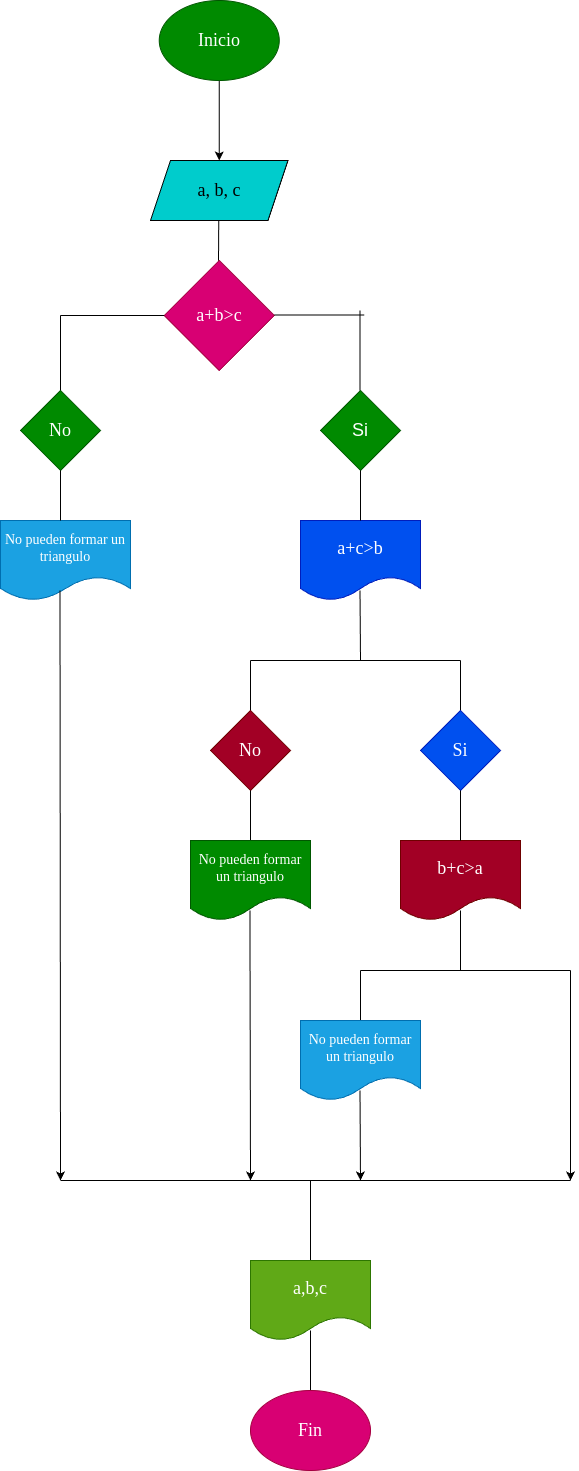

The diagram above was exported from draw.io. Its source (the exported page's mxGraphModel, read from the mxfile embedded in the PNG):
<mxGraphModel dx="772" dy="1630" grid="1" gridSize="10" guides="1" tooltips="1" connect="1" arrows="1" fold="1" page="1" pageScale="1" pageWidth="827" pageHeight="1169" math="0" shadow="0">
  <root>
    <mxCell id="0" />
    <mxCell id="1" parent="0" />
    <mxCell id="4" value="" style="edgeStyle=none;html=1;exitX=0.5;exitY=1;exitDx=0;exitDy=0;" edge="1" parent="1" target="5" source="45">
      <mxGeometry relative="1" as="geometry">
        <mxPoint x="258.75" y="80" as="sourcePoint" />
      </mxGeometry>
    </mxCell>
    <mxCell id="5" value="&lt;font face=&quot;Georgia&quot; style=&quot;font-size: 18px;&quot;&gt;a, b, c&lt;/font&gt;" style="shape=parallelogram;perimeter=parallelogramPerimeter;whiteSpace=wrap;html=1;fixedSize=1;fillColor=#00CCCC;" vertex="1" parent="1">
      <mxGeometry x="190" y="140" width="137.5" height="60" as="geometry" />
    </mxCell>
    <mxCell id="6" value="&lt;font face=&quot;Georgia&quot; style=&quot;font-size: 18px;&quot;&gt;a+b&amp;gt;c&lt;/font&gt;" style="rhombus;whiteSpace=wrap;html=1;fillColor=#d80073;fontColor=#ffffff;strokeColor=#A50040;" vertex="1" parent="1">
      <mxGeometry x="203.75" y="240" width="110" height="110" as="geometry" />
    </mxCell>
    <mxCell id="7" value="" style="endArrow=none;html=1;" edge="1" parent="1">
      <mxGeometry width="50" height="50" relative="1" as="geometry">
        <mxPoint x="258" y="240" as="sourcePoint" />
        <mxPoint x="258.25" y="200" as="targetPoint" />
      </mxGeometry>
    </mxCell>
    <mxCell id="8" value="" style="endArrow=none;html=1;" edge="1" parent="1">
      <mxGeometry width="50" height="50" relative="1" as="geometry">
        <mxPoint x="100" y="295" as="sourcePoint" />
        <mxPoint x="203.75" y="295" as="targetPoint" />
      </mxGeometry>
    </mxCell>
    <mxCell id="9" value="" style="endArrow=none;html=1;" edge="1" parent="1">
      <mxGeometry width="50" height="50" relative="1" as="geometry">
        <mxPoint x="100" y="295" as="sourcePoint" />
        <mxPoint x="100" y="375" as="targetPoint" />
      </mxGeometry>
    </mxCell>
    <mxCell id="10" value="&lt;font face=&quot;Georgia&quot; style=&quot;font-size: 14px;&quot;&gt;No pueden formar un triangulo&lt;/font&gt;" style="shape=document;whiteSpace=wrap;html=1;boundedLbl=1;fillColor=#1ba1e2;fontColor=#ffffff;strokeColor=#006EAF;" vertex="1" parent="1">
      <mxGeometry x="40" y="500" width="130" height="80" as="geometry" />
    </mxCell>
    <mxCell id="11" value="&lt;font face=&quot;Georgia&quot; style=&quot;font-size: 18px;&quot;&gt;No&lt;/font&gt;" style="rhombus;whiteSpace=wrap;html=1;fillColor=#008a00;fontColor=#ffffff;strokeColor=#005700;" vertex="1" parent="1">
      <mxGeometry x="60" y="370" width="80" height="80" as="geometry" />
    </mxCell>
    <mxCell id="12" value="" style="endArrow=none;html=1;" edge="1" parent="1">
      <mxGeometry width="50" height="50" relative="1" as="geometry">
        <mxPoint x="100" y="500" as="sourcePoint" />
        <mxPoint x="100" y="450" as="targetPoint" />
      </mxGeometry>
    </mxCell>
    <mxCell id="13" value="" style="endArrow=none;html=1;" edge="1" parent="1">
      <mxGeometry width="50" height="50" relative="1" as="geometry">
        <mxPoint x="399.5" y="290" as="sourcePoint" />
        <mxPoint x="399.5" y="370" as="targetPoint" />
      </mxGeometry>
    </mxCell>
    <mxCell id="14" value="&lt;font face=&quot;Georgia&quot; style=&quot;font-size: 18px;&quot;&gt;a+c&amp;gt;b&lt;/font&gt;" style="shape=document;whiteSpace=wrap;html=1;boundedLbl=1;fillColor=#0050ef;fontColor=#ffffff;strokeColor=#001DBC;" vertex="1" parent="1">
      <mxGeometry x="340" y="500" width="120" height="80" as="geometry" />
    </mxCell>
    <mxCell id="15" value="&lt;font style=&quot;font-size: 18px;&quot;&gt;Si&lt;/font&gt;" style="rhombus;whiteSpace=wrap;html=1;fillColor=#008a00;fontColor=#ffffff;strokeColor=#005700;" vertex="1" parent="1">
      <mxGeometry x="360" y="370" width="80" height="80" as="geometry" />
    </mxCell>
    <mxCell id="16" value="" style="endArrow=none;html=1;" edge="1" parent="1">
      <mxGeometry width="50" height="50" relative="1" as="geometry">
        <mxPoint x="400" y="500" as="sourcePoint" />
        <mxPoint x="400" y="450" as="targetPoint" />
      </mxGeometry>
    </mxCell>
    <mxCell id="17" value="" style="endArrow=none;html=1;" edge="1" parent="1">
      <mxGeometry width="50" height="50" relative="1" as="geometry">
        <mxPoint x="313.75" y="294.5" as="sourcePoint" />
        <mxPoint x="403.75" y="294.5" as="targetPoint" />
      </mxGeometry>
    </mxCell>
    <mxCell id="18" value="" style="endArrow=none;html=1;" edge="1" parent="1">
      <mxGeometry width="50" height="50" relative="1" as="geometry">
        <mxPoint x="400" y="640" as="sourcePoint" />
        <mxPoint x="399.5" y="570" as="targetPoint" />
      </mxGeometry>
    </mxCell>
    <mxCell id="19" value="" style="endArrow=none;html=1;" edge="1" parent="1">
      <mxGeometry width="50" height="50" relative="1" as="geometry">
        <mxPoint x="290" y="640" as="sourcePoint" />
        <mxPoint x="400" y="640" as="targetPoint" />
      </mxGeometry>
    </mxCell>
    <mxCell id="20" value="" style="endArrow=none;html=1;" edge="1" parent="1">
      <mxGeometry width="50" height="50" relative="1" as="geometry">
        <mxPoint x="290" y="690" as="sourcePoint" />
        <mxPoint x="290" y="640" as="targetPoint" />
      </mxGeometry>
    </mxCell>
    <mxCell id="21" value="&lt;font face=&quot;Georgia&quot; style=&quot;font-size: 18px;&quot;&gt;No&lt;/font&gt;" style="rhombus;whiteSpace=wrap;html=1;fillColor=#a20025;fontColor=#ffffff;strokeColor=#6F0000;" vertex="1" parent="1">
      <mxGeometry x="250" y="690" width="80" height="80" as="geometry" />
    </mxCell>
    <mxCell id="22" value="" style="endArrow=none;html=1;" edge="1" parent="1">
      <mxGeometry width="50" height="50" relative="1" as="geometry">
        <mxPoint x="290" y="820" as="sourcePoint" />
        <mxPoint x="290" y="770" as="targetPoint" />
      </mxGeometry>
    </mxCell>
    <mxCell id="23" value="&lt;font face=&quot;Georgia&quot; style=&quot;font-size: 14px;&quot;&gt;No pueden formar un triangulo&lt;/font&gt;" style="shape=document;whiteSpace=wrap;html=1;boundedLbl=1;fillColor=#008a00;fontColor=#ffffff;strokeColor=#005700;" vertex="1" parent="1">
      <mxGeometry x="230" y="820" width="120" height="80" as="geometry" />
    </mxCell>
    <mxCell id="24" value="" style="endArrow=none;html=1;" edge="1" parent="1">
      <mxGeometry width="50" height="50" relative="1" as="geometry">
        <mxPoint x="400" y="640" as="sourcePoint" />
        <mxPoint x="500" y="640" as="targetPoint" />
      </mxGeometry>
    </mxCell>
    <mxCell id="25" value="" style="endArrow=none;html=1;" edge="1" parent="1">
      <mxGeometry width="50" height="50" relative="1" as="geometry">
        <mxPoint x="500" y="700" as="sourcePoint" />
        <mxPoint x="500" y="640" as="targetPoint" />
      </mxGeometry>
    </mxCell>
    <mxCell id="26" value="&lt;font face=&quot;Georgia&quot; style=&quot;font-size: 18px;&quot;&gt;Si&lt;/font&gt;" style="rhombus;whiteSpace=wrap;html=1;fillColor=#0050ef;fontColor=#ffffff;strokeColor=#001DBC;" vertex="1" parent="1">
      <mxGeometry x="460" y="690" width="80" height="80" as="geometry" />
    </mxCell>
    <mxCell id="27" value="&lt;font face=&quot;Georgia&quot; style=&quot;font-size: 18px;&quot;&gt;b+c&amp;gt;a&lt;/font&gt;" style="shape=document;whiteSpace=wrap;html=1;boundedLbl=1;fillColor=#a20025;fontColor=#ffffff;strokeColor=#6F0000;" vertex="1" parent="1">
      <mxGeometry x="440" y="820" width="120" height="80" as="geometry" />
    </mxCell>
    <mxCell id="28" value="" style="endArrow=none;html=1;exitX=0.5;exitY=0;exitDx=0;exitDy=0;entryX=0.5;entryY=1;entryDx=0;entryDy=0;" edge="1" parent="1" source="27" target="26">
      <mxGeometry width="50" height="50" relative="1" as="geometry">
        <mxPoint x="500" y="830" as="sourcePoint" />
        <mxPoint x="500" y="780" as="targetPoint" />
      </mxGeometry>
    </mxCell>
    <mxCell id="29" value="" style="endArrow=none;html=1;" edge="1" parent="1">
      <mxGeometry width="50" height="50" relative="1" as="geometry">
        <mxPoint x="500" y="950" as="sourcePoint" />
        <mxPoint x="500" y="890" as="targetPoint" />
      </mxGeometry>
    </mxCell>
    <mxCell id="30" value="" style="endArrow=none;html=1;" edge="1" parent="1">
      <mxGeometry width="50" height="50" relative="1" as="geometry">
        <mxPoint x="400" y="950" as="sourcePoint" />
        <mxPoint x="500" y="950" as="targetPoint" />
      </mxGeometry>
    </mxCell>
    <mxCell id="31" value="" style="endArrow=none;html=1;" edge="1" parent="1">
      <mxGeometry width="50" height="50" relative="1" as="geometry">
        <mxPoint x="490" y="850" as="sourcePoint" />
        <mxPoint x="490" y="850" as="targetPoint" />
      </mxGeometry>
    </mxCell>
    <mxCell id="32" value="" style="endArrow=none;html=1;" edge="1" parent="1">
      <mxGeometry width="50" height="50" relative="1" as="geometry">
        <mxPoint x="500" y="950" as="sourcePoint" />
        <mxPoint x="610" y="950" as="targetPoint" />
      </mxGeometry>
    </mxCell>
    <mxCell id="33" value="" style="endArrow=none;html=1;" edge="1" parent="1">
      <mxGeometry width="50" height="50" relative="1" as="geometry">
        <mxPoint x="400" y="1000" as="sourcePoint" />
        <mxPoint x="400" y="950" as="targetPoint" />
      </mxGeometry>
    </mxCell>
    <mxCell id="34" value="" style="endArrow=none;html=1;" edge="1" parent="1">
      <mxGeometry width="50" height="50" relative="1" as="geometry">
        <mxPoint x="610" y="1000" as="sourcePoint" />
        <mxPoint x="610" y="950" as="targetPoint" />
      </mxGeometry>
    </mxCell>
    <mxCell id="35" value="&lt;font face=&quot;Georgia&quot; style=&quot;font-size: 14px;&quot;&gt;No pueden formar un triangulo&lt;/font&gt;" style="shape=document;whiteSpace=wrap;html=1;boundedLbl=1;fillColor=#1ba1e2;fontColor=#ffffff;strokeColor=#006EAF;" vertex="1" parent="1">
      <mxGeometry x="340" y="1000" width="120" height="80" as="geometry" />
    </mxCell>
    <mxCell id="36" value="" style="endArrow=classic;html=1;" edge="1" parent="1">
      <mxGeometry width="50" height="50" relative="1" as="geometry">
        <mxPoint x="399.5" y="1070" as="sourcePoint" />
        <mxPoint x="400" y="1160" as="targetPoint" />
      </mxGeometry>
    </mxCell>
    <mxCell id="37" value="" style="endArrow=classic;html=1;" edge="1" parent="1">
      <mxGeometry width="50" height="50" relative="1" as="geometry">
        <mxPoint x="610" y="1000" as="sourcePoint" />
        <mxPoint x="610" y="1160" as="targetPoint" />
      </mxGeometry>
    </mxCell>
    <mxCell id="38" value="" style="endArrow=none;html=1;" edge="1" parent="1">
      <mxGeometry width="50" height="50" relative="1" as="geometry">
        <mxPoint x="100" y="1160" as="sourcePoint" />
        <mxPoint x="610" y="1160" as="targetPoint" />
      </mxGeometry>
    </mxCell>
    <mxCell id="39" value="" style="endArrow=classic;html=1;" edge="1" parent="1">
      <mxGeometry width="50" height="50" relative="1" as="geometry">
        <mxPoint x="99.5" y="570" as="sourcePoint" />
        <mxPoint x="100" y="1160" as="targetPoint" />
      </mxGeometry>
    </mxCell>
    <mxCell id="40" value="" style="endArrow=classic;html=1;" edge="1" parent="1">
      <mxGeometry width="50" height="50" relative="1" as="geometry">
        <mxPoint x="289.5" y="890" as="sourcePoint" />
        <mxPoint x="290" y="1160" as="targetPoint" />
        <Array as="points">
          <mxPoint x="289.5" y="920" />
        </Array>
      </mxGeometry>
    </mxCell>
    <mxCell id="41" value="" style="endArrow=none;html=1;fontSize=14;" edge="1" parent="1">
      <mxGeometry width="50" height="50" relative="1" as="geometry">
        <mxPoint x="350" y="1240" as="sourcePoint" />
        <mxPoint x="350" y="1160" as="targetPoint" />
      </mxGeometry>
    </mxCell>
    <mxCell id="42" value="&lt;font face=&quot;Georgia&quot; style=&quot;font-size: 18px;&quot;&gt;a,b,c&lt;/font&gt;" style="shape=document;whiteSpace=wrap;html=1;boundedLbl=1;fontSize=14;fillColor=#60a917;fontColor=#ffffff;strokeColor=#2D7600;" vertex="1" parent="1">
      <mxGeometry x="290" y="1240" width="120" height="80" as="geometry" />
    </mxCell>
    <mxCell id="43" value="" style="endArrow=none;html=1;fontSize=18;" edge="1" parent="1">
      <mxGeometry width="50" height="50" relative="1" as="geometry">
        <mxPoint x="350" y="1370" as="sourcePoint" />
        <mxPoint x="350" y="1310" as="targetPoint" />
      </mxGeometry>
    </mxCell>
    <mxCell id="44" value="&lt;font face=&quot;Georgia&quot;&gt;Fin&lt;/font&gt;" style="ellipse;whiteSpace=wrap;html=1;fontSize=18;fillColor=#d80073;fontColor=#ffffff;strokeColor=#A50040;" vertex="1" parent="1">
      <mxGeometry x="290" y="1370" width="120" height="80" as="geometry" />
    </mxCell>
    <mxCell id="45" value="&lt;font face=&quot;Georgia&quot;&gt;&lt;span style=&quot;font-size: 18px;&quot;&gt;Inicio&lt;/span&gt;&lt;/font&gt;" style="ellipse;whiteSpace=wrap;html=1;fillColor=#008a00;fontColor=#ffffff;strokeColor=#005700;" vertex="1" parent="1">
      <mxGeometry x="198.75" y="-20" width="120" height="80" as="geometry" />
    </mxCell>
  </root>
</mxGraphModel>